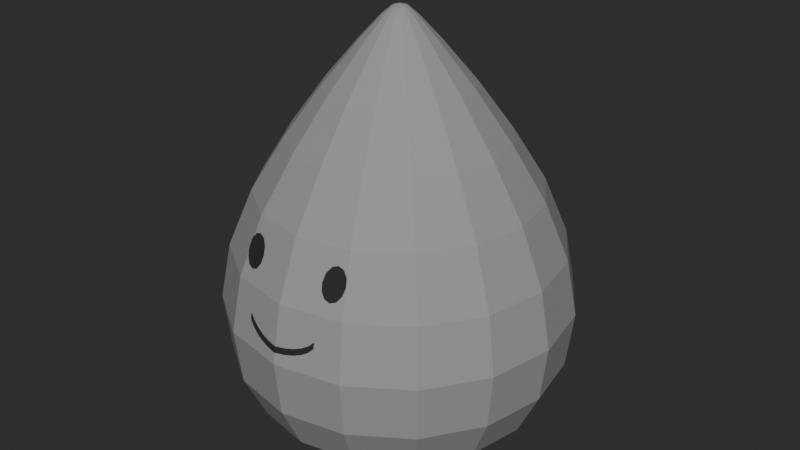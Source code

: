 # Source: virgin_drop.blend  (saved by Blender 5.3.31; exported with 4.5.12 LTS)
import bpy
from mathutils import Matrix  # noqa: F401  (used for matrix-valued properties, if any)

bpy.ops.wm.read_factory_settings(use_empty=True)
scene = bpy.context.scene
scene.name = 'Virgin Drop'

# ---- materials (node trees are filled in below, after node groups)
mat_mat_virgindrop_grey = bpy.data.materials.new('MAT-VirginDrop-Grey')
mat_mat_virgindrop_grey.diffuse_color = (0.32, 0.32, 0.32, 1.0)
mat_mat_virgindrop_face = bpy.data.materials.new('MAT-VirginDrop-Face')
mat_mat_virgindrop_face.diffuse_color = (0.018, 0.018, 0.018, 1.0)

# ---- material node trees
mat_mat_virgindrop_grey.use_nodes = True; mat_mat_virgindrop_grey.node_tree.nodes.clear()
_N = mat_mat_virgindrop_grey.node_tree.nodes; _L = mat_mat_virgindrop_grey.node_tree.links
n0 = _N.new('ShaderNodeBsdfPrincipled'); n0.name = 'Principled BSDF'; n0.location = (-200, 100)
n0.inputs[0].default_value = (0.32, 0.32, 0.32, 1.0)
n0.inputs[2].default_value = 0.82
n0.inputs[10].default_value = 0.005
n1 = _N.new('ShaderNodeOutputMaterial'); n1.name = 'Material Output'; n1.location = (200, 100)
_L.new(n0.outputs[0], n1.inputs[0])
n1.is_active_output = True
mat_mat_virgindrop_face.use_nodes = True; mat_mat_virgindrop_face.node_tree.nodes.clear()
_N = mat_mat_virgindrop_face.node_tree.nodes; _L = mat_mat_virgindrop_face.node_tree.links
n0 = _N.new('ShaderNodeBsdfPrincipled'); n0.name = 'Principled BSDF'; n0.location = (-200, 100)
n0.inputs[0].default_value = (0.018, 0.018, 0.018, 1.0)
n0.inputs[2].default_value = 0.85
n0.inputs[10].default_value = 0.005
n1 = _N.new('ShaderNodeOutputMaterial'); n1.name = 'Material Output'; n1.location = (200, 100)
_L.new(n0.outputs[0], n1.inputs[0])
n1.is_active_output = True

# ---- world
world_world_virgindrop = bpy.data.worlds.new('World-VirginDrop'); scene.world = world_world_virgindrop
world_world_virgindrop.use_nodes = True; world_world_virgindrop.node_tree.nodes.clear()
_N = world_world_virgindrop.node_tree.nodes; _L = world_world_virgindrop.node_tree.links
n0 = _N.new('ShaderNodeBackground'); n0.name = 'Background'; n0.location = (-200, 100)
n0.inputs[0].default_value = (0.07, 0.07, 0.07, 1.0)
n0.inputs[1].default_value = 0.5
n1 = _N.new('ShaderNodeOutputWorld'); n1.name = 'World Output'; n1.location = (200, 100)
_L.new(n0.outputs[0], n1.inputs[0])
n1.is_active_output = True

# ---- meshes
me_virgindrop_smiling_mesh = bpy.data.meshes.new('VirginDrop-Smiling-Mesh')
me_virgindrop_smiling_mesh.from_pydata([(0.0, 0.0, 0.0), (0.14, 0.0, 0.0), (0.1293, 0.05358, 0.0), (0.09899, 0.09899, 0.0), (0.05358, 0.1293, 0.0), (8.573e-18, 0.14, 0.0), (-0.05358, 0.1293, 0.0), (-0.09899, 0.09899, 0.0), (-0.1293, 0.05358, 0.0), (-0.14, 1.715e-17, 0.0), (-0.1293, -0.05358, 0.0), (-0.09899, -0.09899, 0.0), (-0.05358, -0.1293, 0.0), (-2.572e-17, -0.14, 0.0), (0.05358, -0.1293, 0.0), (0.09899, -0.09899, 0.0), (0.1293, -0.05358, 0.0), (0.25, 0.0, 0.035), (0.231, 0.09567, 0.035), (0.1768, 0.1768, 0.035), (0.09567, 0.231, 0.035), (1.531e-17, 0.25, 0.035), (-0.09567, 0.231, 0.035), (-0.1768, 0.1768, 0.035), (-0.231, 0.09567, 0.035), (-0.25, 3.062e-17, 0.035), (-0.231, -0.09567, 0.035), (-0.1768, -0.1768, 0.035), (-0.09567, -0.231, 0.035), (-4.592e-17, -0.25, 0.035), (0.09567, -0.231, 0.035), (0.1768, -0.1768, 0.035), (0.231, -0.09567, 0.035), (0.335, 0.0, 0.105), (0.3095, 0.1282, 0.105), (0.2369, 0.2369, 0.105), (0.1282, 0.3095, 0.105), (2.051e-17, 0.335, 0.105), (-0.1282, 0.3095, 0.105), (-0.2369, 0.2369, 0.105), (-0.3095, 0.1282, 0.105), (-0.335, 4.103e-17, 0.105), (-0.3095, -0.1282, 0.105), (-0.2369, -0.2369, 0.105), (-0.1282, -0.3095, 0.105), (-6.154e-17, -0.335, 0.105), (0.1282, -0.3095, 0.105), (0.2369, -0.2369, 0.105), (0.3095, -0.1282, 0.105), (0.385, 0.0, 0.21), (0.3557, 0.1473, 0.21), (0.2722, 0.2722, 0.21), (0.1473, 0.3557, 0.21), (2.357e-17, 0.385, 0.21), (-0.1473, 0.3557, 0.21), (-0.2722, 0.2722, 0.21), (-0.3557, 0.1473, 0.21), (-0.385, 4.715e-17, 0.21), (-0.3557, -0.1473, 0.21), (-0.2722, -0.2722, 0.21), (-0.1473, -0.3557, 0.21), (-7.072e-17, -0.385, 0.21), (0.1473, -0.3557, 0.21), (0.2722, -0.2722, 0.21), (0.3557, -0.1473, 0.21), (0.4, 0.0, 0.34), (0.3696, 0.1531, 0.34), (0.2828, 0.2828, 0.34), (0.1531, 0.3696, 0.34), (2.449e-17, 0.4, 0.34), (-0.1531, 0.3696, 0.34), (-0.2828, 0.2828, 0.34), (-0.3696, 0.1531, 0.34), (-0.4, 4.899e-17, 0.34), (-0.3696, -0.1531, 0.34), (-0.2828, -0.2828, 0.34), (-0.1531, -0.3696, 0.34), (-7.348e-17, -0.4, 0.34), (0.1531, -0.3696, 0.34), (0.2828, -0.2828, 0.34), (0.3696, -0.1531, 0.34), (0.375, 0.0, 0.47), (0.3465, 0.1435, 0.47), (0.2652, 0.2652, 0.47), (0.1435, 0.3465, 0.47), (2.296e-17, 0.375, 0.47), (-0.1435, 0.3465, 0.47), (-0.2652, 0.2652, 0.47), (-0.3465, 0.1435, 0.47), (-0.375, 4.592e-17, 0.47), (-0.3465, -0.1435, 0.47), (-0.2652, -0.2652, 0.47), (-0.1435, -0.3465, 0.47), (-6.889e-17, -0.375, 0.47), (0.1435, -0.3465, 0.47), (0.2652, -0.2652, 0.47), (0.3465, -0.1435, 0.47), (0.32, 0.0, 0.6), (0.2956, 0.1225, 0.6), (0.2263, 0.2263, 0.6), (0.1225, 0.2956, 0.6), (1.959e-17, 0.32, 0.6), (-0.1225, 0.2956, 0.6), (-0.2263, 0.2263, 0.6), (-0.2956, 0.1225, 0.6), (-0.32, 3.919e-17, 0.6), (-0.2956, -0.1225, 0.6), (-0.2263, -0.2263, 0.6), (-0.1225, -0.2956, 0.6), (-5.878e-17, -0.32, 0.6), (0.1225, -0.2956, 0.6), (0.2263, -0.2263, 0.6), (0.2956, -0.1225, 0.6), (0.245, 0.0, 0.72), (0.2264, 0.09376, 0.72), (0.1732, 0.1732, 0.72), (0.09376, 0.2264, 0.72), (1.5e-17, 0.245, 0.72), (-0.09376, 0.2264, 0.72), (-0.1732, 0.1732, 0.72), (-0.2264, 0.09376, 0.72), (-0.245, 3e-17, 0.72), (-0.2264, -0.09376, 0.72), (-0.1732, -0.1732, 0.72), (-0.09376, -0.2264, 0.72), (-4.501e-17, -0.245, 0.72), (0.09376, -0.2264, 0.72), (0.1732, -0.1732, 0.72), (0.2264, -0.09376, 0.72), (0.165, 0.0, 0.83), (0.1524, 0.06314, 0.83), (0.1167, 0.1167, 0.83), (0.06314, 0.1524, 0.83), (1.01e-17, 0.165, 0.83), (-0.06314, 0.1524, 0.83), (-0.1167, 0.1167, 0.83), (-0.1524, 0.06314, 0.83), (-0.165, 2.021e-17, 0.83), (-0.1524, -0.06314, 0.83), (-0.1167, -0.1167, 0.83), (-0.06314, -0.1524, 0.83), (-3.031e-17, -0.165, 0.83), (0.06314, -0.1524, 0.83), (0.1167, -0.1167, 0.83), (0.1524, -0.06314, 0.83), (0.09, 0.0, 0.92), (0.08315, 0.03444, 0.92), (0.06364, 0.06364, 0.92), (0.03444, 0.08315, 0.92), (5.511e-18, 0.09, 0.92), (-0.03444, 0.08315, 0.92), (-0.06364, 0.06364, 0.92), (-0.08315, 0.03444, 0.92), (-0.09, 1.102e-17, 0.92), (-0.08315, -0.03444, 0.92), (-0.06364, -0.06364, 0.92), (-0.03444, -0.08315, 0.92), (-1.653e-17, -0.09, 0.92), (0.03444, -0.08315, 0.92), (0.06364, -0.06364, 0.92), (0.08315, -0.03444, 0.92), (0.04, 0.0, 0.975), (0.03696, 0.01531, 0.975), (0.02828, 0.02828, 0.975), (0.01531, 0.03696, 0.975), (2.449e-18, 0.04, 0.975), (-0.01531, 0.03696, 0.975), (-0.02828, 0.02828, 0.975), (-0.03696, 0.01531, 0.975), (-0.04, 4.899e-18, 0.975), (-0.03696, -0.01531, 0.975), (-0.02828, -0.02828, 0.975), (-0.01531, -0.03696, 0.975), (-7.348e-18, -0.04, 0.975), (0.01531, -0.03696, 0.975), (0.02828, -0.02828, 0.975), (0.03696, -0.01531, 0.975), (0.017, 0.0, 0.995), (0.01571, 0.006506, 0.995), (0.01202, 0.01202, 0.995), (0.006506, 0.01571, 0.995), (1.041e-18, 0.017, 0.995), (-0.006506, 0.01571, 0.995), (-0.01202, 0.01202, 0.995), (-0.01571, 0.006506, 0.995), (-0.017, 2.082e-18, 0.995), (-0.01571, -0.006506, 0.995), (-0.01202, -0.01202, 0.995), (-0.006506, -0.01571, 0.995), (-3.123e-18, -0.017, 0.995), (0.006506, -0.01571, 0.995), (0.01202, -0.01202, 0.995), (0.01571, -0.006506, 0.995), (0.0, 0.0, 1.0), (-0.108, -0.329, 0.535), (-0.082, -0.3342, 0.535), (-0.08548, -0.3261, 0.5525), (-0.095, -0.3188, 0.5653), (-0.108, -0.3142, 0.57), (-0.121, -0.3136, 0.5653), (-0.1305, -0.317, 0.5525), (-0.134, -0.3234, 0.535), (-0.1305, -0.3319, 0.5175), (-0.121, -0.3393, 0.5047), (-0.108, -0.3438, 0.5), (-0.095, -0.3444, 0.5047), (-0.08548, -0.3409, 0.5175), (0.108, -0.329, 0.535), (0.134, -0.3234, 0.535), (0.1305, -0.317, 0.5525), (0.121, -0.3136, 0.5653), (0.108, -0.3142, 0.57), (0.095, -0.3188, 0.5653), (0.08548, -0.3261, 0.5525), (0.082, -0.3342, 0.535), (0.08548, -0.3409, 0.5175), (0.095, -0.3444, 0.5047), (0.108, -0.3438, 0.5), (0.121, -0.3393, 0.5047), (0.1305, -0.3319, 0.5175), (-0.08854, -0.3736, 0.4012), (-0.08854, -0.3709, 0.4152), (-0.07782, -0.3779, 0.3902), (-0.07782, -0.3752, 0.4042), (-0.06264, -0.3827, 0.3809), (-0.06264, -0.38, 0.3949), (-0.04387, -0.3878, 0.3739), (-0.04387, -0.3851, 0.3879), (-0.02258, -0.3928, 0.3695), (-0.02258, -0.3901, 0.3835), (0.0, -0.3976, 0.368), (0.0, -0.3949, 0.382), (0.02258, -0.3928, 0.3695), (0.02258, -0.3901, 0.3835), (0.04387, -0.3878, 0.3739), (0.04387, -0.3851, 0.3879), (0.06264, -0.3827, 0.3809), (0.06264, -0.38, 0.3949), (0.07782, -0.3779, 0.3902), (0.07782, -0.3752, 0.4042), (0.08854, -0.3736, 0.4012), (0.08854, -0.3709, 0.4152)], [], [(0, 2, 1), (0, 3, 2), (0, 4, 3), (0, 5, 4), (0, 6, 5), (0, 7, 6), (0, 8, 7), (0, 9, 8), (0, 10, 9), (0, 11, 10), (0, 12, 11), (0, 13, 12), (0, 14, 13), (0, 15, 14), (0, 16, 15), (0, 1, 16), (1, 2, 18, 17), (2, 3, 19, 18), (3, 4, 20, 19), (4, 5, 21, 20), (5, 6, 22, 21), (6, 7, 23, 22), (7, 8, 24, 23), (8, 9, 25, 24), (9, 10, 26, 25), (10, 11, 27, 26), (11, 12, 28, 27), (12, 13, 29, 28), (13, 14, 30, 29), (14, 15, 31, 30), (15, 16, 32, 31), (16, 1, 17, 32), (17, 18, 34, 33), (18, 19, 35, 34), (19, 20, 36, 35), (20, 21, 37, 36), (21, 22, 38, 37), (22, 23, 39, 38), (23, 24, 40, 39), (24, 25, 41, 40), (25, 26, 42, 41), (26, 27, 43, 42), (27, 28, 44, 43), (28, 29, 45, 44), (29, 30, 46, 45), (30, 31, 47, 46), (31, 32, 48, 47), (32, 17, 33, 48), (33, 34, 50, 49), (34, 35, 51, 50), (35, 36, 52, 51), (36, 37, 53, 52), (37, 38, 54, 53), (38, 39, 55, 54), (39, 40, 56, 55), (40, 41, 57, 56), (41, 42, 58, 57), (42, 43, 59, 58), (43, 44, 60, 59), (44, 45, 61, 60), (45, 46, 62, 61), (46, 47, 63, 62), (47, 48, 64, 63), (48, 33, 49, 64), (49, 50, 66, 65), (50, 51, 67, 66), (51, 52, 68, 67), (52, 53, 69, 68), (53, 54, 70, 69), (54, 55, 71, 70), (55, 56, 72, 71), (56, 57, 73, 72), (57, 58, 74, 73), (58, 59, 75, 74), (59, 60, 76, 75), (60, 61, 77, 76), (61, 62, 78, 77), (62, 63, 79, 78), (63, 64, 80, 79), (64, 49, 65, 80), (65, 66, 82, 81), (66, 67, 83, 82), (67, 68, 84, 83), (68, 69, 85, 84), (69, 70, 86, 85), (70, 71, 87, 86), (71, 72, 88, 87), (72, 73, 89, 88), (73, 74, 90, 89), (74, 75, 91, 90), (75, 76, 92, 91), (76, 77, 93, 92), (77, 78, 94, 93), (78, 79, 95, 94), (79, 80, 96, 95), (80, 65, 81, 96), (81, 82, 98, 97), (82, 83, 99, 98), (83, 84, 100, 99), (84, 85, 101, 100), (85, 86, 102, 101), (86, 87, 103, 102), (87, 88, 104, 103), (88, 89, 105, 104), (89, 90, 106, 105), (90, 91, 107, 106), (91, 92, 108, 107), (92, 93, 109, 108), (93, 94, 110, 109), (94, 95, 111, 110), (95, 96, 112, 111), (96, 81, 97, 112), (97, 98, 114, 113), (98, 99, 115, 114), (99, 100, 116, 115), (100, 101, 117, 116), (101, 102, 118, 117), (102, 103, 119, 118), (103, 104, 120, 119), (104, 105, 121, 120), (105, 106, 122, 121), (106, 107, 123, 122), (107, 108, 124, 123), (108, 109, 125, 124), (109, 110, 126, 125), (110, 111, 127, 126), (111, 112, 128, 127), (112, 97, 113, 128), (113, 114, 130, 129), (114, 115, 131, 130), (115, 116, 132, 131), (116, 117, 133, 132), (117, 118, 134, 133), (118, 119, 135, 134), (119, 120, 136, 135), (120, 121, 137, 136), (121, 122, 138, 137), (122, 123, 139, 138), (123, 124, 140, 139), (124, 125, 141, 140), (125, 126, 142, 141), (126, 127, 143, 142), (127, 128, 144, 143), (128, 113, 129, 144), (129, 130, 146, 145), (130, 131, 147, 146), (131, 132, 148, 147), (132, 133, 149, 148), (133, 134, 150, 149), (134, 135, 151, 150), (135, 136, 152, 151), (136, 137, 153, 152), (137, 138, 154, 153), (138, 139, 155, 154), (139, 140, 156, 155), (140, 141, 157, 156), (141, 142, 158, 157), (142, 143, 159, 158), (143, 144, 160, 159), (144, 129, 145, 160), (145, 146, 162, 161), (146, 147, 163, 162), (147, 148, 164, 163), (148, 149, 165, 164), (149, 150, 166, 165), (150, 151, 167, 166), (151, 152, 168, 167), (152, 153, 169, 168), (153, 154, 170, 169), (154, 155, 171, 170), (155, 156, 172, 171), (156, 157, 173, 172), (157, 158, 174, 173), (158, 159, 175, 174), (159, 160, 176, 175), (160, 145, 161, 176), (161, 162, 178, 177), (162, 163, 179, 178), (163, 164, 180, 179), (164, 165, 181, 180), (165, 166, 182, 181), (166, 167, 183, 182), (167, 168, 184, 183), (168, 169, 185, 184), (169, 170, 186, 185), (170, 171, 187, 186), (171, 172, 188, 187), (172, 173, 189, 188), (173, 174, 190, 189), (174, 175, 191, 190), (175, 176, 192, 191), (176, 161, 177, 192), (177, 178, 193), (178, 179, 193), (179, 180, 193), (180, 181, 193), (181, 182, 193), (182, 183, 193), (183, 184, 193), (184, 185, 193), (185, 186, 193), (186, 187, 193), (187, 188, 193), (188, 189, 193), (189, 190, 193), (190, 191, 193), (191, 192, 193), (192, 177, 193), (194, 195, 196), (194, 196, 197), (194, 197, 198), (194, 198, 199), (194, 199, 200), (194, 200, 201), (194, 201, 202), (194, 202, 203), (194, 203, 204), (194, 204, 205), (194, 205, 206), (194, 206, 195), (207, 208, 209), (207, 209, 210), (207, 210, 211), (207, 211, 212), (207, 212, 213), (207, 213, 214), (207, 214, 215), (207, 215, 216), (207, 216, 217), (207, 217, 218), (207, 218, 219), (207, 219, 208), (220, 222, 223), (220, 223, 221), (222, 224, 225), (222, 225, 223), (224, 226, 227), (224, 227, 225), (226, 228, 229), (226, 229, 227), (228, 230, 231), (228, 231, 229), (230, 232, 233), (230, 233, 231), (232, 234, 235), (232, 235, 233), (234, 236, 237), (234, 237, 235), (236, 238, 239), (236, 239, 237), (238, 240, 241), (238, 241, 239)])
me_virgindrop_smiling_mesh.polygons.foreach_set('material_index', [0, 0, 0, 0, 0, 0, 0, 0, 0, 0, 0, 0, 0, 0, 0, 0, 0, 0, 0, 0, 0, 0, 0, 0, 0, 0, 0, 0, 0, 0, 0, 0, 0, 0, 0, 0, 0, 0, 0, 0, 0, 0, 0, 0, 0, 0, 0, 0, 0, 0, 0, 0, 0, 0, 0, 0, 0, 0, 0, 0, 0, 0, 0, 0, 0, 0, 0, 0, 0, 0, 0, 0, 0, 0, 0, 0, 0, 0, 0, 0, 0, 0, 0, 0, 0, 0, 0, 0, 0, 0, 0, 0, 0, 0, 0, 0, 0, 0, 0, 0, 0, 0, 0, 0, 0, 0, 0, 0, 0, 0, 0, 0, 0, 0, 0, 0, 0, 0, 0, 0, 0, 0, 0, 0, 0, 0, 0, 0, 0, 0, 0, 0, 0, 0, 0, 0, 0, 0, 0, 0, 0, 0, 0, 0, 0, 0, 0, 0, 0, 0, 0, 0, 0, 0, 0, 0, 0, 0, 0, 0, 0, 0, 0, 0, 0, 0, 0, 0, 0, 0, 0, 0, 0, 0, 0, 0, 0, 0, 0, 0, 0, 0, 0, 0, 0, 0, 0, 0, 0, 0, 0, 0, 0, 0, 0, 0, 0, 0, 0, 0, 0, 0, 0, 0, 0, 0, 0, 0, 1, 1, 1, 1, 1, 1, 1, 1, 1, 1, 1, 1, 1, 1, 1, 1, 1, 1, 1, 1, 1, 1, 1, 1, 1, 1, 1, 1, 1, 1, 1, 1, 1, 1, 1, 1, 1, 1, 1, 1, 1, 1, 1, 1])
me_virgindrop_smiling_mesh.materials.append(mat_mat_virgindrop_grey)
me_virgindrop_smiling_mesh.materials.append(mat_mat_virgindrop_face)
me_virgindrop_smiling_mesh.update()

# ---- objects
ob_geo_virgindrop = bpy.data.objects.new('GEO-VirginDrop', me_virgindrop_smiling_mesh)

# ---- transforms, parenting, visibility, modifiers, constraints
ob_geo_virgindrop.location = (0.0, 0.0, 0.0)

# ---- collection membership
scene.collection.objects.link(ob_geo_virgindrop)

# ---- scene / render settings (as saved in the file)
scene.frame_start = 0; scene.frame_end = 21; scene.frame_set(0)
scene.render.engine = 'BLENDER_EEVEE_NEXT'
scene.render.image_settings.exr_codec = 'NONE'
scene.render.fps = 30
scene.render.use_bake_clear = False
scene.render.bake_margin = 0
scene.render.bake_bias = 0.0
scene.render.bake_samples = 0
scene.render.simplify_subdivision_render = 0
scene.render.simplify_child_particles_render = 0.0
scene.render.compositor_device = 'GPU'
scene.eevee.use_volume_custom_range = False
scene.eevee.gtao_distance = 0.0
scene.eevee.use_fast_gi = False
scene.eevee.fast_gi_thickness_near = 0.1
scene.eevee.fast_gi_thickness_far = 0.0
scene.eevee.ray_tracing_options.screen_trace_thickness = 0.1
bpy.context.view_layer.update()

# ---- added for rendering (the .blend has no active camera and no usable light): camera, sun
cam_auto = bpy.data.cameras.new('AutoCamera')
cam_auto.lens = 50.0
cam_auto.sensor_width = 36.0
cam_auto.clip_end = 1000.0
ob_auto_camera = bpy.data.objects.new('AutoCamera', cam_auto)
scene.collection.objects.link(ob_auto_camera)
ob_auto_camera.location = (1.39706, -1.67647, 1.61765)
ob_auto_camera.rotation_euler = (1.09748, -7.21219e-08, 0.694738)
scene.camera = ob_auto_camera
light_auto_sun = bpy.data.lights.new('AutoSun', 'SUN')
light_auto_sun.energy = 3.0
light_auto_sun.angle = 0.0523599
ob_auto_sun = bpy.data.objects.new('AutoSun', light_auto_sun)
scene.collection.objects.link(ob_auto_sun)
ob_auto_sun.rotation_euler = (0.872665, 0.174533, 0.523599)
bpy.context.view_layer.update()
